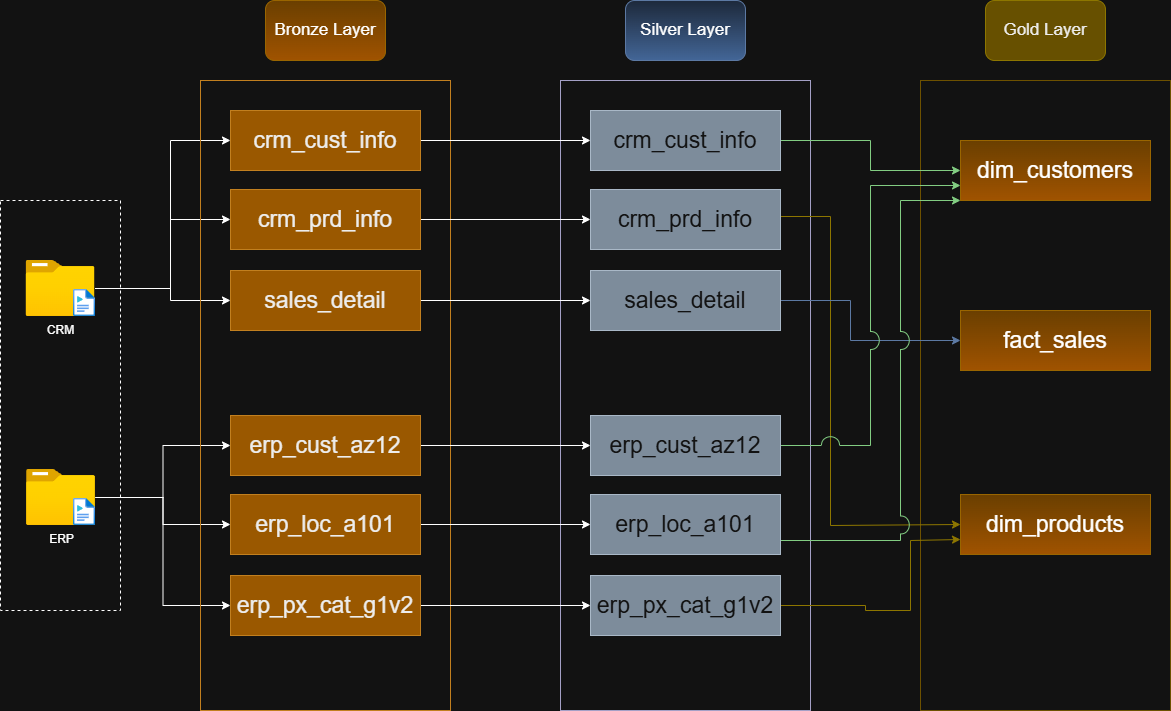

The diagram above was exported from draw.io. Its source (the exported page's mxGraphModel, read from the mxfile embedded in the PNG):
<mxGraphModel dx="1414" dy="841" grid="1" gridSize="10" guides="1" tooltips="1" connect="1" arrows="1" fold="1" page="1" pageScale="1" pageWidth="827" pageHeight="1169" math="0" shadow="0">
  <root>
    <mxCell id="0" />
    <mxCell id="1" parent="0" />
    <mxCell id="WN5F1W6XVjr0gO9Olwij-1" parent="1" style="rounded=0;whiteSpace=wrap;html=1;fillColor=none;dashed=1;" value="" vertex="1">
      <mxGeometry height="410" width="120" x="30" y="260" as="geometry" />
    </mxCell>
    <mxCell id="WN5F1W6XVjr0gO9Olwij-21" edge="1" parent="1" source="WN5F1W6XVjr0gO9Olwij-2" style="edgeStyle=orthogonalEdgeStyle;rounded=0;orthogonalLoop=1;jettySize=auto;html=1;entryX=0;entryY=0.5;entryDx=0;entryDy=0;" target="WN5F1W6XVjr0gO9Olwij-13">
      <mxGeometry relative="1" as="geometry">
        <Array as="points">
          <mxPoint x="200" y="348" />
          <mxPoint x="200" y="200" />
        </Array>
      </mxGeometry>
    </mxCell>
    <mxCell id="WN5F1W6XVjr0gO9Olwij-24" edge="1" parent="1" source="WN5F1W6XVjr0gO9Olwij-2" style="edgeStyle=orthogonalEdgeStyle;rounded=0;orthogonalLoop=1;jettySize=auto;html=1;entryX=0;entryY=0.5;entryDx=0;entryDy=0;" target="WN5F1W6XVjr0gO9Olwij-14">
      <mxGeometry relative="1" as="geometry">
        <Array as="points">
          <mxPoint x="200" y="348" />
          <mxPoint x="200" y="279" />
        </Array>
      </mxGeometry>
    </mxCell>
    <mxCell id="WN5F1W6XVjr0gO9Olwij-25" edge="1" parent="1" source="WN5F1W6XVjr0gO9Olwij-2" style="edgeStyle=orthogonalEdgeStyle;rounded=0;orthogonalLoop=1;jettySize=auto;html=1;entryX=0;entryY=0.5;entryDx=0;entryDy=0;" target="WN5F1W6XVjr0gO9Olwij-15">
      <mxGeometry relative="1" as="geometry">
        <Array as="points">
          <mxPoint x="200" y="348" />
          <mxPoint x="200" y="360" />
        </Array>
      </mxGeometry>
    </mxCell>
    <mxCell id="WN5F1W6XVjr0gO9Olwij-2" parent="1" style="image;aspect=fixed;html=1;points=[];align=center;fontSize=12;image=img/lib/azure2/general/Folder_Blank.svg;" value="CRM" vertex="1">
      <mxGeometry height="56.00000000000001" width="69" x="55.5" y="320" as="geometry" />
    </mxCell>
    <mxCell id="WN5F1W6XVjr0gO9Olwij-26" edge="1" parent="1" source="WN5F1W6XVjr0gO9Olwij-3" style="edgeStyle=orthogonalEdgeStyle;rounded=0;orthogonalLoop=1;jettySize=auto;html=1;" target="WN5F1W6XVjr0gO9Olwij-16">
      <mxGeometry relative="1" as="geometry" />
    </mxCell>
    <mxCell id="WN5F1W6XVjr0gO9Olwij-27" edge="1" parent="1" source="WN5F1W6XVjr0gO9Olwij-3" style="edgeStyle=orthogonalEdgeStyle;rounded=0;orthogonalLoop=1;jettySize=auto;html=1;" target="WN5F1W6XVjr0gO9Olwij-17">
      <mxGeometry relative="1" as="geometry" />
    </mxCell>
    <mxCell id="WN5F1W6XVjr0gO9Olwij-28" edge="1" parent="1" source="WN5F1W6XVjr0gO9Olwij-3" style="edgeStyle=orthogonalEdgeStyle;rounded=0;orthogonalLoop=1;jettySize=auto;html=1;entryX=0;entryY=0.5;entryDx=0;entryDy=0;" target="WN5F1W6XVjr0gO9Olwij-18">
      <mxGeometry relative="1" as="geometry" />
    </mxCell>
    <mxCell id="WN5F1W6XVjr0gO9Olwij-3" parent="1" style="image;aspect=fixed;html=1;points=[];align=center;fontSize=12;image=img/lib/azure2/general/Folder_Blank.svg;" value="ERP" vertex="1">
      <mxGeometry height="56.00000000000001" width="69" x="56" y="529" as="geometry" />
    </mxCell>
    <mxCell id="WN5F1W6XVjr0gO9Olwij-4" parent="1" style="image;aspect=fixed;html=1;points=[];align=center;fontSize=12;image=img/lib/azure2/general/Media_File.svg;" value="" vertex="1">
      <mxGeometry height="27" width="21.94" x="103.06" y="349" as="geometry" />
    </mxCell>
    <mxCell id="WN5F1W6XVjr0gO9Olwij-5" parent="1" style="image;aspect=fixed;html=1;points=[];align=center;fontSize=12;image=img/lib/azure2/general/Media_File.svg;" value="" vertex="1">
      <mxGeometry height="27" width="21.94" x="103.06" y="558" as="geometry" />
    </mxCell>
    <mxCell id="WN5F1W6XVjr0gO9Olwij-7" parent="1" style="rounded=0;whiteSpace=wrap;html=1;fillColor=none;fontColor=#000000;strokeColor=#BD7000;" value="" vertex="1">
      <mxGeometry height="630" width="250" x="230" y="140" as="geometry" />
    </mxCell>
    <mxCell id="WN5F1W6XVjr0gO9Olwij-8" parent="1" style="rounded=0;whiteSpace=wrap;html=1;fillColor=none;strokeColor=#56517e;" value="" vertex="1">
      <mxGeometry height="630" width="250" x="590" y="140" as="geometry" />
    </mxCell>
    <mxCell id="WN5F1W6XVjr0gO9Olwij-9" parent="1" style="rounded=0;whiteSpace=wrap;html=1;fillColor=none;gradientColor=#ffd966;strokeColor=#d6b656;" value="" vertex="1">
      <mxGeometry height="630" width="250" x="950" y="140" as="geometry" />
    </mxCell>
    <mxCell id="WN5F1W6XVjr0gO9Olwij-10" parent="1" style="rounded=1;whiteSpace=wrap;html=1;fillColor=#ffcd28;gradientColor=#ffa500;strokeColor=#d79b00;" value="&lt;font style=&quot;font-size: 17px;&quot;&gt;Bronze Layer&lt;/font&gt;" vertex="1">
      <mxGeometry height="60" width="120" x="295" y="60" as="geometry" />
    </mxCell>
    <mxCell id="WN5F1W6XVjr0gO9Olwij-11" parent="1" style="rounded=1;whiteSpace=wrap;html=1;fillColor=#dae8fc;gradientColor=#7ea6e0;strokeColor=#6c8ebf;" value="&lt;span style=&quot;font-size: 17px;&quot;&gt;Silver Layer&lt;/span&gt;" vertex="1">
      <mxGeometry height="60" width="120" x="655" y="60" as="geometry" />
    </mxCell>
    <mxCell id="WN5F1W6XVjr0gO9Olwij-12" parent="1" style="rounded=1;whiteSpace=wrap;html=1;fillColor=#e3c800;strokeColor=#B09500;fontColor=#000000;" value="&lt;span style=&quot;font-size: 17px;&quot;&gt;Gold Layer&lt;/span&gt;" vertex="1">
      <mxGeometry height="60" width="120" x="1015" y="60" as="geometry" />
    </mxCell>
    <mxCell id="HqnfhdOd_rsyIuo6T0fP-7" edge="1" parent="1" source="WN5F1W6XVjr0gO9Olwij-13" style="edgeStyle=orthogonalEdgeStyle;rounded=0;orthogonalLoop=1;jettySize=auto;html=1;" target="HqnfhdOd_rsyIuo6T0fP-1">
      <mxGeometry relative="1" as="geometry" />
    </mxCell>
    <mxCell id="WN5F1W6XVjr0gO9Olwij-13" parent="1" style="rounded=0;whiteSpace=wrap;html=1;fillColor=#f0a30a;fontColor=#000000;strokeColor=#BD7000;" value="&lt;font style=&quot;font-size: 23px;&quot;&gt;crm_cust_info&lt;/font&gt;" vertex="1">
      <mxGeometry height="60" width="190" x="260" y="170" as="geometry" />
    </mxCell>
    <mxCell id="HqnfhdOd_rsyIuo6T0fP-8" edge="1" parent="1" source="WN5F1W6XVjr0gO9Olwij-14" style="edgeStyle=orthogonalEdgeStyle;rounded=0;orthogonalLoop=1;jettySize=auto;html=1;entryX=0;entryY=0.5;entryDx=0;entryDy=0;" target="HqnfhdOd_rsyIuo6T0fP-2">
      <mxGeometry relative="1" as="geometry" />
    </mxCell>
    <mxCell id="WN5F1W6XVjr0gO9Olwij-14" parent="1" style="rounded=0;whiteSpace=wrap;html=1;fillColor=#f0a30a;fontColor=#000000;strokeColor=#BD7000;" value="&lt;span style=&quot;font-size: 23px;&quot;&gt;crm_prd_info&lt;/span&gt;" vertex="1">
      <mxGeometry height="60" width="190" x="260" y="249" as="geometry" />
    </mxCell>
    <mxCell id="HqnfhdOd_rsyIuo6T0fP-9" edge="1" parent="1" source="WN5F1W6XVjr0gO9Olwij-15" style="edgeStyle=orthogonalEdgeStyle;rounded=0;orthogonalLoop=1;jettySize=auto;html=1;" target="HqnfhdOd_rsyIuo6T0fP-3">
      <mxGeometry relative="1" as="geometry" />
    </mxCell>
    <mxCell id="WN5F1W6XVjr0gO9Olwij-15" parent="1" style="rounded=0;whiteSpace=wrap;html=1;fillColor=#f0a30a;fontColor=#000000;strokeColor=#BD7000;" value="&lt;span style=&quot;font-size: 23px;&quot;&gt;sales_detail&lt;/span&gt;" vertex="1">
      <mxGeometry height="60" width="190" x="260" y="330" as="geometry" />
    </mxCell>
    <mxCell id="HqnfhdOd_rsyIuo6T0fP-10" edge="1" parent="1" source="WN5F1W6XVjr0gO9Olwij-16" style="edgeStyle=orthogonalEdgeStyle;rounded=0;orthogonalLoop=1;jettySize=auto;html=1;" target="HqnfhdOd_rsyIuo6T0fP-4">
      <mxGeometry relative="1" as="geometry" />
    </mxCell>
    <mxCell id="WN5F1W6XVjr0gO9Olwij-16" parent="1" style="rounded=0;whiteSpace=wrap;html=1;fillColor=#f0a30a;fontColor=#000000;strokeColor=#BD7000;" value="&lt;span style=&quot;font-size: 23px;&quot;&gt;erp_cust_az12&lt;/span&gt;" vertex="1">
      <mxGeometry height="60" width="190" x="260" y="475" as="geometry" />
    </mxCell>
    <mxCell id="HqnfhdOd_rsyIuo6T0fP-11" edge="1" parent="1" source="WN5F1W6XVjr0gO9Olwij-17" style="edgeStyle=orthogonalEdgeStyle;rounded=0;orthogonalLoop=1;jettySize=auto;html=1;" target="HqnfhdOd_rsyIuo6T0fP-5">
      <mxGeometry relative="1" as="geometry" />
    </mxCell>
    <mxCell id="WN5F1W6XVjr0gO9Olwij-17" parent="1" style="rounded=0;whiteSpace=wrap;html=1;fillColor=#f0a30a;fontColor=#000000;strokeColor=#BD7000;" value="&lt;span style=&quot;font-size: 23px;&quot;&gt;erp_loc_a101&lt;/span&gt;" vertex="1">
      <mxGeometry height="60" width="190" x="260" y="554" as="geometry" />
    </mxCell>
    <mxCell id="HqnfhdOd_rsyIuo6T0fP-12" edge="1" parent="1" source="WN5F1W6XVjr0gO9Olwij-18" style="edgeStyle=orthogonalEdgeStyle;rounded=0;orthogonalLoop=1;jettySize=auto;html=1;" target="HqnfhdOd_rsyIuo6T0fP-6">
      <mxGeometry relative="1" as="geometry" />
    </mxCell>
    <mxCell id="WN5F1W6XVjr0gO9Olwij-18" parent="1" style="rounded=0;whiteSpace=wrap;html=1;fillColor=#f0a30a;fontColor=#000000;strokeColor=#BD7000;" value="&lt;span style=&quot;font-size: 23px;&quot;&gt;erp_px_cat_g1v2&lt;/span&gt;" vertex="1">
      <mxGeometry height="60" width="190" x="260" y="635" as="geometry" />
    </mxCell>
    <mxCell id="gF5LU0SQb6lyqWsH3uOG-4" edge="1" parent="1" source="HqnfhdOd_rsyIuo6T0fP-1" style="edgeStyle=orthogonalEdgeStyle;rounded=0;orthogonalLoop=1;jettySize=auto;html=1;entryX=0;entryY=0.5;entryDx=0;entryDy=0;jumpStyle=arc;jumpSize=18;fillColor=#008a00;strokeColor=#005700;" target="gF5LU0SQb6lyqWsH3uOG-2">
      <mxGeometry relative="1" as="geometry" />
    </mxCell>
    <mxCell id="HqnfhdOd_rsyIuo6T0fP-1" parent="1" style="rounded=0;whiteSpace=wrap;html=1;fillColor=#647687;fontColor=#ffffff;strokeColor=#314354;" value="&lt;font style=&quot;font-size: 23px;&quot;&gt;crm_cust_info&lt;/font&gt;" vertex="1">
      <mxGeometry height="60" width="190" x="620" y="170" as="geometry" />
    </mxCell>
    <mxCell id="gF5LU0SQb6lyqWsH3uOG-5" edge="1" parent="1" style="edgeStyle=orthogonalEdgeStyle;rounded=0;orthogonalLoop=1;jettySize=auto;html=1;entryX=0;entryY=0.5;entryDx=0;entryDy=0;fillColor=#e3c800;strokeColor=#B09500;" target="gF5LU0SQb6lyqWsH3uOG-3">
      <mxGeometry relative="1" as="geometry">
        <Array as="points">
          <mxPoint x="860" y="276" />
          <mxPoint x="860" y="585" />
        </Array>
        <mxPoint x="700" y="276" as="sourcePoint" />
        <mxPoint x="870" y="582" as="targetPoint" />
      </mxGeometry>
    </mxCell>
    <mxCell id="HqnfhdOd_rsyIuo6T0fP-2" parent="1" style="rounded=0;whiteSpace=wrap;html=1;fillColor=#647687;fontColor=#ffffff;strokeColor=#314354;" value="&lt;span style=&quot;font-size: 23px;&quot;&gt;crm_prd_info&lt;/span&gt;" vertex="1">
      <mxGeometry height="60" width="190" x="620" y="249" as="geometry" />
    </mxCell>
    <mxCell id="gF5LU0SQb6lyqWsH3uOG-11" edge="1" parent="1" source="HqnfhdOd_rsyIuo6T0fP-3" style="edgeStyle=orthogonalEdgeStyle;rounded=0;orthogonalLoop=1;jettySize=auto;html=1;fillColor=#dae8fc;strokeColor=#6c8ebf;gradientColor=#7ea6e0;" target="gF5LU0SQb6lyqWsH3uOG-1">
      <mxGeometry relative="1" as="geometry">
        <Array as="points">
          <mxPoint x="880" y="360" />
          <mxPoint x="880" y="400" />
        </Array>
      </mxGeometry>
    </mxCell>
    <mxCell id="HqnfhdOd_rsyIuo6T0fP-3" parent="1" style="rounded=0;whiteSpace=wrap;html=1;fillColor=#647687;fontColor=#ffffff;strokeColor=#314354;" value="&lt;span style=&quot;font-size: 23px;&quot;&gt;sales_detail&lt;/span&gt;" vertex="1">
      <mxGeometry height="60" width="190" x="620" y="330" as="geometry" />
    </mxCell>
    <mxCell id="gF5LU0SQb6lyqWsH3uOG-7" edge="1" parent="1" source="HqnfhdOd_rsyIuo6T0fP-4" style="edgeStyle=orthogonalEdgeStyle;rounded=0;orthogonalLoop=1;jettySize=auto;html=1;entryX=0;entryY=0.75;entryDx=0;entryDy=0;jumpStyle=arc;jumpSize=18;fillColor=#008a00;strokeColor=#005700;" target="gF5LU0SQb6lyqWsH3uOG-2">
      <mxGeometry relative="1" as="geometry" />
    </mxCell>
    <mxCell id="HqnfhdOd_rsyIuo6T0fP-4" parent="1" style="rounded=0;whiteSpace=wrap;html=1;fillColor=#647687;fontColor=#ffffff;strokeColor=#314354;" value="&lt;span style=&quot;font-size: 23px;&quot;&gt;erp_cust_az12&lt;/span&gt;" vertex="1">
      <mxGeometry height="60" width="190" x="620" y="475" as="geometry" />
    </mxCell>
    <mxCell id="gF5LU0SQb6lyqWsH3uOG-8" edge="1" parent="1" source="HqnfhdOd_rsyIuo6T0fP-5" style="edgeStyle=orthogonalEdgeStyle;rounded=0;orthogonalLoop=1;jettySize=auto;html=1;entryX=0;entryY=1;entryDx=0;entryDy=0;jumpStyle=arc;jumpSize=18;fillColor=#008a00;strokeColor=#005700;" target="gF5LU0SQb6lyqWsH3uOG-2">
      <mxGeometry relative="1" as="geometry">
        <Array as="points">
          <mxPoint x="930" y="600" />
          <mxPoint x="930" y="260" />
        </Array>
      </mxGeometry>
    </mxCell>
    <mxCell id="HqnfhdOd_rsyIuo6T0fP-5" parent="1" style="rounded=0;whiteSpace=wrap;html=1;fillColor=#647687;fontColor=#ffffff;strokeColor=#314354;" value="&lt;span style=&quot;font-size: 23px;&quot;&gt;erp_loc_a101&lt;/span&gt;" vertex="1">
      <mxGeometry height="60" width="190" x="620" y="554" as="geometry" />
    </mxCell>
    <mxCell id="gF5LU0SQb6lyqWsH3uOG-9" edge="1" parent="1" source="HqnfhdOd_rsyIuo6T0fP-6" style="edgeStyle=orthogonalEdgeStyle;rounded=0;orthogonalLoop=1;jettySize=auto;html=1;entryX=0;entryY=0.75;entryDx=0;entryDy=0;jumpStyle=arc;jumpSize=18;fillColor=#e3c800;strokeColor=#B09500;" target="gF5LU0SQb6lyqWsH3uOG-3">
      <mxGeometry relative="1" as="geometry">
        <Array as="points">
          <mxPoint x="895" y="665" />
          <mxPoint x="895" y="670" />
          <mxPoint x="940" y="670" />
          <mxPoint x="940" y="600" />
        </Array>
      </mxGeometry>
    </mxCell>
    <mxCell id="HqnfhdOd_rsyIuo6T0fP-6" parent="1" style="rounded=0;whiteSpace=wrap;html=1;fillColor=#647687;fontColor=#ffffff;strokeColor=#314354;" value="&lt;span style=&quot;font-size: 23px;&quot;&gt;erp_px_cat_g1v2&lt;/span&gt;" vertex="1">
      <mxGeometry height="60" width="190" x="620" y="635" as="geometry" />
    </mxCell>
    <mxCell id="gF5LU0SQb6lyqWsH3uOG-1" parent="1" style="rounded=0;whiteSpace=wrap;html=1;fillColor=#ffcd28;strokeColor=#d79b00;gradientColor=#ffa500;" value="&lt;span style=&quot;font-size: 23px;&quot;&gt;fact_sales&lt;/span&gt;" vertex="1">
      <mxGeometry height="60" width="190" x="990" y="370" as="geometry" />
    </mxCell>
    <mxCell id="gF5LU0SQb6lyqWsH3uOG-2" parent="1" style="rounded=0;whiteSpace=wrap;html=1;fillColor=#ffcd28;strokeColor=#d79b00;gradientColor=#ffa500;" value="&lt;span style=&quot;font-size: 23px;&quot;&gt;dim_customers&lt;/span&gt;" vertex="1">
      <mxGeometry height="60" width="190" x="990" y="200" as="geometry" />
    </mxCell>
    <mxCell id="gF5LU0SQb6lyqWsH3uOG-3" parent="1" style="rounded=0;whiteSpace=wrap;html=1;fillColor=#ffcd28;strokeColor=#d79b00;gradientColor=#ffa500;" value="&lt;span style=&quot;font-size: 23px;&quot;&gt;dim_products&lt;/span&gt;" vertex="1">
      <mxGeometry height="60" width="190" x="990" y="554" as="geometry" />
    </mxCell>
  </root>
</mxGraphModel>